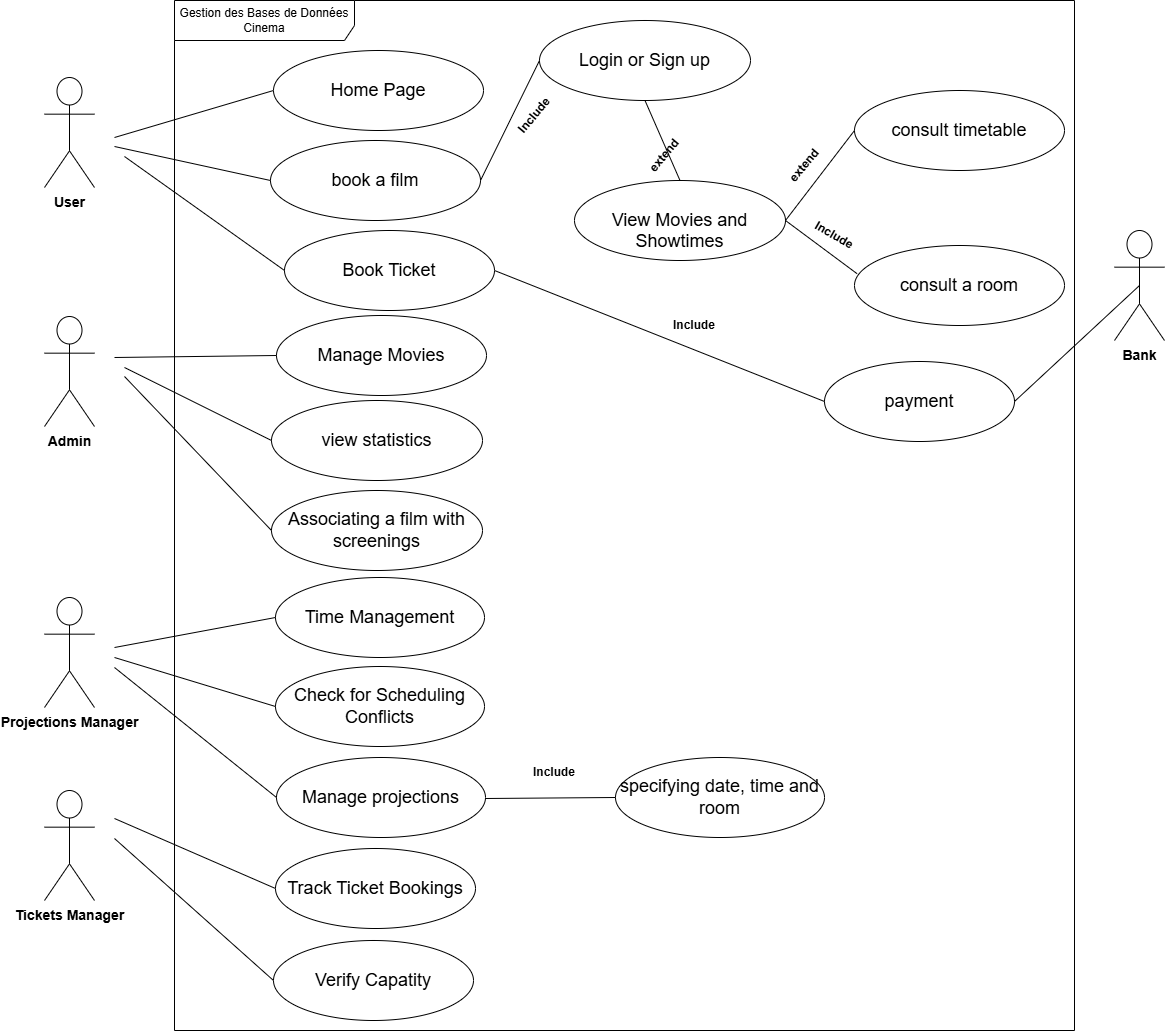

The diagram above was exported from draw.io. Its source (the exported page's mxGraphModel, read from the mxfile embedded in the PNG):
<mxGraphModel dx="2918" dy="840" grid="1" gridSize="10" guides="1" tooltips="1" connect="1" arrows="1" fold="1" page="1" pageScale="1" pageWidth="850" pageHeight="1100" math="0" shadow="0">
  <root>
    <mxCell id="0" />
    <mxCell id="1" parent="0" />
    <mxCell id="OCYiBM4B-SEGNInI0P05-1" value="&lt;font style=&quot;font-size: 18px;&quot;&gt;book a film&lt;/font&gt;" style="ellipse;whiteSpace=wrap;html=1;" vertex="1" parent="1">
      <mxGeometry x="156" y="190" width="210" height="80" as="geometry" />
    </mxCell>
    <mxCell id="OCYiBM4B-SEGNInI0P05-2" value="&lt;font style=&quot;font-size: 18px;&quot;&gt;payment &lt;br&gt;&lt;/font&gt;" style="ellipse;whiteSpace=wrap;html=1;" vertex="1" parent="1">
      <mxGeometry x="710" y="411" width="190" height="80" as="geometry" />
    </mxCell>
    <mxCell id="OCYiBM4B-SEGNInI0P05-3" value="&lt;font style=&quot;font-size: 18px;&quot;&gt;Login or Sign up&lt;/font&gt;" style="ellipse;whiteSpace=wrap;html=1;" vertex="1" parent="1">
      <mxGeometry x="425" y="70" width="211" height="80" as="geometry" />
    </mxCell>
    <mxCell id="OCYiBM4B-SEGNInI0P05-4" value="&lt;font style=&quot;font-size: 18px;&quot;&gt;Manage Movies&lt;/font&gt;" style="ellipse;whiteSpace=wrap;html=1;" vertex="1" parent="1">
      <mxGeometry x="162" y="365" width="210" height="80" as="geometry" />
    </mxCell>
    <mxCell id="OCYiBM4B-SEGNInI0P05-5" value="&lt;font style=&quot;font-size: 18px;&quot;&gt;view statistics&lt;/font&gt;" style="ellipse;whiteSpace=wrap;html=1;" vertex="1" parent="1">
      <mxGeometry x="157" y="450" width="211" height="80" as="geometry" />
    </mxCell>
    <mxCell id="OCYiBM4B-SEGNInI0P05-6" value="&lt;b&gt;&lt;font style=&quot;font-size: 14px;&quot;&gt;User&lt;/font&gt;&lt;/b&gt;" style="shape=umlActor;verticalLabelPosition=bottom;verticalAlign=top;html=1;outlineConnect=0;" vertex="1" parent="1">
      <mxGeometry x="-70" y="127" width="50" height="110" as="geometry" />
    </mxCell>
    <mxCell id="OCYiBM4B-SEGNInI0P05-7" value="&lt;b&gt;&lt;font style=&quot;font-size: 14px;&quot;&gt;Admin&lt;/font&gt;&lt;/b&gt;" style="shape=umlActor;verticalLabelPosition=bottom;verticalAlign=top;html=1;outlineConnect=0;" vertex="1" parent="1">
      <mxGeometry x="-70" y="366" width="50" height="110" as="geometry" />
    </mxCell>
    <mxCell id="OCYiBM4B-SEGNInI0P05-8" value="" style="endArrow=none;html=1;rounded=0;entryX=0;entryY=0.5;entryDx=0;entryDy=0;" edge="1" parent="1" target="OCYiBM4B-SEGNInI0P05-30">
      <mxGeometry width="50" height="50" relative="1" as="geometry">
        <mxPoint y="187" as="sourcePoint" />
        <mxPoint x="140" y="150" as="targetPoint" />
      </mxGeometry>
    </mxCell>
    <mxCell id="OCYiBM4B-SEGNInI0P05-9" value="" style="endArrow=none;html=1;rounded=0;entryX=0;entryY=0.5;entryDx=0;entryDy=0;" edge="1" parent="1" target="OCYiBM4B-SEGNInI0P05-1">
      <mxGeometry width="50" height="50" relative="1" as="geometry">
        <mxPoint y="196" as="sourcePoint" />
        <mxPoint x="150" y="237" as="targetPoint" />
      </mxGeometry>
    </mxCell>
    <mxCell id="OCYiBM4B-SEGNInI0P05-10" value="&lt;font style=&quot;font-size: 18px;&quot;&gt;Associating a film with screenings&lt;/font&gt;" style="ellipse;whiteSpace=wrap;html=1;" vertex="1" parent="1">
      <mxGeometry x="157" y="540" width="211" height="80" as="geometry" />
    </mxCell>
    <mxCell id="OCYiBM4B-SEGNInI0P05-11" value="&lt;font style=&quot;font-size: 18px;&quot;&gt;Time Management&lt;/font&gt;" style="ellipse;whiteSpace=wrap;html=1;" vertex="1" parent="1">
      <mxGeometry x="161" y="627" width="209" height="80" as="geometry" />
    </mxCell>
    <mxCell id="OCYiBM4B-SEGNInI0P05-12" value="&lt;font style=&quot;font-size: 18px;&quot;&gt;Check for Scheduling Conflicts&lt;/font&gt;" style="ellipse;whiteSpace=wrap;html=1;" vertex="1" parent="1">
      <mxGeometry x="161" y="716" width="209" height="80" as="geometry" />
    </mxCell>
    <mxCell id="OCYiBM4B-SEGNInI0P05-13" value="" style="endArrow=none;html=1;rounded=0;entryX=0;entryY=0.5;entryDx=0;entryDy=0;" edge="1" parent="1" target="OCYiBM4B-SEGNInI0P05-4">
      <mxGeometry width="50" height="50" relative="1" as="geometry">
        <mxPoint y="407" as="sourcePoint" />
        <mxPoint x="140" y="330" as="targetPoint" />
      </mxGeometry>
    </mxCell>
    <mxCell id="OCYiBM4B-SEGNInI0P05-14" value="" style="endArrow=none;html=1;rounded=0;entryX=0;entryY=0.5;entryDx=0;entryDy=0;" edge="1" parent="1" target="OCYiBM4B-SEGNInI0P05-5">
      <mxGeometry width="50" height="50" relative="1" as="geometry">
        <mxPoint x="10" y="417" as="sourcePoint" />
        <mxPoint x="156" y="473" as="targetPoint" />
      </mxGeometry>
    </mxCell>
    <mxCell id="OCYiBM4B-SEGNInI0P05-15" value="" style="endArrow=none;html=1;rounded=0;entryX=0;entryY=0.5;entryDx=0;entryDy=0;" edge="1" parent="1" target="OCYiBM4B-SEGNInI0P05-10">
      <mxGeometry width="50" height="50" relative="1" as="geometry">
        <mxPoint x="10" y="426" as="sourcePoint" />
        <mxPoint x="150" y="586" as="targetPoint" />
      </mxGeometry>
    </mxCell>
    <mxCell id="OCYiBM4B-SEGNInI0P05-16" value="&lt;b&gt;&lt;font style=&quot;font-size: 14px;&quot;&gt;Bank&lt;/font&gt;&lt;/b&gt;" style="shape=umlActor;verticalLabelPosition=bottom;verticalAlign=top;html=1;outlineConnect=0;" vertex="1" parent="1">
      <mxGeometry x="1000" y="280" width="50" height="110" as="geometry" />
    </mxCell>
    <mxCell id="OCYiBM4B-SEGNInI0P05-17" value="&lt;font style=&quot;font-size: 18px;&quot;&gt;Manage projections&lt;/font&gt;" style="ellipse;whiteSpace=wrap;html=1;" vertex="1" parent="1">
      <mxGeometry x="162" y="807" width="209" height="80" as="geometry" />
    </mxCell>
    <mxCell id="OCYiBM4B-SEGNInI0P05-18" value="&lt;font style=&quot;font-size: 14px;&quot;&gt;&lt;b&gt;Projections Manager&lt;/b&gt;&lt;/font&gt;" style="shape=umlActor;verticalLabelPosition=bottom;verticalAlign=top;html=1;outlineConnect=0;" vertex="1" parent="1">
      <mxGeometry x="-70" y="647" width="50" height="110" as="geometry" />
    </mxCell>
    <mxCell id="OCYiBM4B-SEGNInI0P05-19" value="" style="endArrow=none;html=1;rounded=0;entryX=0;entryY=0.5;entryDx=0;entryDy=0;" edge="1" parent="1" target="OCYiBM4B-SEGNInI0P05-11">
      <mxGeometry width="50" height="50" relative="1" as="geometry">
        <mxPoint y="697" as="sourcePoint" />
        <mxPoint x="140" y="650" as="targetPoint" />
      </mxGeometry>
    </mxCell>
    <mxCell id="OCYiBM4B-SEGNInI0P05-20" value="" style="endArrow=none;html=1;rounded=0;entryX=0;entryY=0.5;entryDx=0;entryDy=0;" edge="1" parent="1" target="OCYiBM4B-SEGNInI0P05-12">
      <mxGeometry width="50" height="50" relative="1" as="geometry">
        <mxPoint y="707" as="sourcePoint" />
        <mxPoint x="150" y="707" as="targetPoint" />
      </mxGeometry>
    </mxCell>
    <mxCell id="OCYiBM4B-SEGNInI0P05-21" value="" style="endArrow=none;html=1;rounded=0;entryX=0;entryY=0.5;entryDx=0;entryDy=0;" edge="1" parent="1" target="OCYiBM4B-SEGNInI0P05-17">
      <mxGeometry width="50" height="50" relative="1" as="geometry">
        <mxPoint y="717" as="sourcePoint" />
        <mxPoint x="140" y="787" as="targetPoint" />
      </mxGeometry>
    </mxCell>
    <mxCell id="OCYiBM4B-SEGNInI0P05-22" value="" style="endArrow=none;html=1;rounded=0;entryX=0;entryY=0.5;entryDx=0;entryDy=0;" edge="1" parent="1" target="OCYiBM4B-SEGNInI0P05-25">
      <mxGeometry width="50" height="50" relative="1" as="geometry">
        <mxPoint y="868" as="sourcePoint" />
        <mxPoint x="150" y="817" as="targetPoint" />
      </mxGeometry>
    </mxCell>
    <mxCell id="OCYiBM4B-SEGNInI0P05-23" value="" style="endArrow=none;html=1;rounded=0;entryX=0;entryY=0.5;entryDx=0;entryDy=0;" edge="1" parent="1" target="OCYiBM4B-SEGNInI0P05-26">
      <mxGeometry width="50" height="50" relative="1" as="geometry">
        <mxPoint y="888" as="sourcePoint" />
        <mxPoint x="160" y="917" as="targetPoint" />
      </mxGeometry>
    </mxCell>
    <mxCell id="OCYiBM4B-SEGNInI0P05-24" value="&lt;font style=&quot;font-size: 14px;&quot;&gt;&lt;b&gt;Tickets Manager&lt;/b&gt;&lt;/font&gt;" style="shape=umlActor;verticalLabelPosition=bottom;verticalAlign=top;html=1;outlineConnect=0;" vertex="1" parent="1">
      <mxGeometry x="-70" y="840" width="50" height="110" as="geometry" />
    </mxCell>
    <mxCell id="OCYiBM4B-SEGNInI0P05-25" value="&lt;font style=&quot;font-size: 18px;&quot;&gt;Track Ticket Bookings&lt;/font&gt;" style="ellipse;whiteSpace=wrap;html=1;" vertex="1" parent="1">
      <mxGeometry x="161" y="898" width="200" height="80" as="geometry" />
    </mxCell>
    <mxCell id="OCYiBM4B-SEGNInI0P05-26" value="&lt;font style=&quot;font-size: 18px;&quot;&gt;Verify Capatity&lt;/font&gt;" style="ellipse;whiteSpace=wrap;html=1;" vertex="1" parent="1">
      <mxGeometry x="159" y="990" width="200" height="80" as="geometry" />
    </mxCell>
    <mxCell id="OCYiBM4B-SEGNInI0P05-27" value="Gestion des Bases de Données Cinema" style="shape=umlFrame;whiteSpace=wrap;html=1;pointerEvents=0;width=180;height=40;" vertex="1" parent="1">
      <mxGeometry x="60" y="50" width="900" height="1030" as="geometry" />
    </mxCell>
    <mxCell id="OCYiBM4B-SEGNInI0P05-28" value="" style="endArrow=none;html=1;rounded=0;entryX=1;entryY=0.5;entryDx=0;entryDy=0;exitX=0.5;exitY=0.5;exitDx=0;exitDy=0;exitPerimeter=0;" edge="1" parent="1" source="OCYiBM4B-SEGNInI0P05-16" target="OCYiBM4B-SEGNInI0P05-2">
      <mxGeometry width="50" height="50" relative="1" as="geometry">
        <mxPoint x="980" y="340" as="sourcePoint" />
        <mxPoint x="720" y="410" as="targetPoint" />
      </mxGeometry>
    </mxCell>
    <mxCell id="OCYiBM4B-SEGNInI0P05-29" value="" style="endArrow=none;html=1;rounded=0;exitX=1;exitY=0.5;exitDx=0;exitDy=0;entryX=0;entryY=0.5;entryDx=0;entryDy=0;" edge="1" parent="1" source="OCYiBM4B-SEGNInI0P05-31" target="OCYiBM4B-SEGNInI0P05-2">
      <mxGeometry width="50" height="50" relative="1" as="geometry">
        <mxPoint x="900" y="190.0000000000001" as="sourcePoint" />
        <mxPoint x="790" y="330" as="targetPoint" />
      </mxGeometry>
    </mxCell>
    <mxCell id="OCYiBM4B-SEGNInI0P05-30" value="&lt;font style=&quot;font-size: 18px;&quot;&gt;Home Page&lt;/font&gt;" style="ellipse;whiteSpace=wrap;html=1;" vertex="1" parent="1">
      <mxGeometry x="159" y="100" width="210" height="80" as="geometry" />
    </mxCell>
    <mxCell id="OCYiBM4B-SEGNInI0P05-31" value="&lt;font style=&quot;font-size: 18px;&quot;&gt;Book Ticket&lt;/font&gt;" style="ellipse;whiteSpace=wrap;html=1;rotation=0;" vertex="1" parent="1">
      <mxGeometry x="170" y="280" width="210" height="80" as="geometry" />
    </mxCell>
    <mxCell id="OCYiBM4B-SEGNInI0P05-33" value="&lt;div&gt;&lt;font style=&quot;font-size: 18px;&quot;&gt;&lt;br&gt;&lt;/font&gt;&lt;/div&gt;&lt;font style=&quot;font-size: 18px;&quot;&gt;View Movies and Showtimes&lt;br&gt;&lt;/font&gt;" style="ellipse;whiteSpace=wrap;html=1;" vertex="1" parent="1">
      <mxGeometry x="460" y="230" width="211" height="80" as="geometry" />
    </mxCell>
    <mxCell id="OCYiBM4B-SEGNInI0P05-34" value="" style="endArrow=none;html=1;rounded=0;exitX=0;exitY=0.5;exitDx=0;exitDy=0;entryX=1;entryY=0.5;entryDx=0;entryDy=0;" edge="1" parent="1" source="OCYiBM4B-SEGNInI0P05-3" target="OCYiBM4B-SEGNInI0P05-1">
      <mxGeometry width="50" height="50" relative="1" as="geometry">
        <mxPoint x="675.5" y="486" as="sourcePoint" />
        <mxPoint x="370" y="230" as="targetPoint" />
      </mxGeometry>
    </mxCell>
    <mxCell id="OCYiBM4B-SEGNInI0P05-35" value="" style="endArrow=none;html=1;rounded=0;exitX=0.5;exitY=0;exitDx=0;exitDy=0;entryX=0.5;entryY=1;entryDx=0;entryDy=0;" edge="1" parent="1" source="OCYiBM4B-SEGNInI0P05-33" target="OCYiBM4B-SEGNInI0P05-3">
      <mxGeometry width="50" height="50" relative="1" as="geometry">
        <mxPoint x="389" y="340" as="sourcePoint" />
        <mxPoint x="500" y="290" as="targetPoint" />
      </mxGeometry>
    </mxCell>
    <mxCell id="OCYiBM4B-SEGNInI0P05-36" value="&lt;font style=&quot;font-size: 18px;&quot;&gt;specifying date, time and room&lt;/font&gt;" style="ellipse;whiteSpace=wrap;html=1;" vertex="1" parent="1">
      <mxGeometry x="501" y="807" width="209" height="80" as="geometry" />
    </mxCell>
    <mxCell id="OCYiBM4B-SEGNInI0P05-37" value="" style="endArrow=none;html=1;rounded=0;entryX=0;entryY=0.5;entryDx=0;entryDy=0;" edge="1" parent="1" target="OCYiBM4B-SEGNInI0P05-36">
      <mxGeometry width="50" height="50" relative="1" as="geometry">
        <mxPoint x="371" y="848" as="sourcePoint" />
        <mxPoint x="533" y="978" as="targetPoint" />
      </mxGeometry>
    </mxCell>
    <mxCell id="OCYiBM4B-SEGNInI0P05-39" value="&lt;b&gt;Include&lt;/b&gt;" style="text;html=1;align=center;verticalAlign=middle;whiteSpace=wrap;rounded=0;" vertex="1" parent="1">
      <mxGeometry x="550" y="360" width="60" height="30" as="geometry" />
    </mxCell>
    <mxCell id="OCYiBM4B-SEGNInI0P05-44" value="&lt;b&gt;Include&lt;/b&gt;" style="text;html=1;align=center;verticalAlign=middle;whiteSpace=wrap;rounded=0;" vertex="1" parent="1">
      <mxGeometry x="410" y="807" width="60" height="30" as="geometry" />
    </mxCell>
    <mxCell id="OCYiBM4B-SEGNInI0P05-49" value="&lt;b&gt;extend&lt;/b&gt;" style="text;html=1;align=center;verticalAlign=middle;whiteSpace=wrap;rounded=0;rotation=-50;" vertex="1" parent="1">
      <mxGeometry x="520" y="190" width="60" height="30" as="geometry" />
    </mxCell>
    <mxCell id="OCYiBM4B-SEGNInI0P05-52" value="&lt;b&gt;Include&lt;/b&gt;" style="text;html=1;align=center;verticalAlign=middle;whiteSpace=wrap;rounded=0;rotation=-50;" vertex="1" parent="1">
      <mxGeometry x="390" y="150" width="60" height="30" as="geometry" />
    </mxCell>
    <mxCell id="OCYiBM4B-SEGNInI0P05-57" value="" style="endArrow=none;html=1;rounded=0;entryX=0;entryY=0.5;entryDx=0;entryDy=0;" edge="1" parent="1" target="OCYiBM4B-SEGNInI0P05-31">
      <mxGeometry width="50" height="50" relative="1" as="geometry">
        <mxPoint x="10" y="206" as="sourcePoint" />
        <mxPoint x="166" y="240" as="targetPoint" />
      </mxGeometry>
    </mxCell>
    <mxCell id="OCYiBM4B-SEGNInI0P05-58" value="&lt;font style=&quot;font-size: 18px;&quot;&gt;consult timetable&lt;/font&gt;" style="ellipse;whiteSpace=wrap;html=1;" vertex="1" parent="1">
      <mxGeometry x="740" y="140" width="210" height="80" as="geometry" />
    </mxCell>
    <mxCell id="OCYiBM4B-SEGNInI0P05-59" value="&lt;font style=&quot;font-size: 18px;&quot;&gt;consult a room&lt;/font&gt;" style="ellipse;whiteSpace=wrap;html=1;" vertex="1" parent="1">
      <mxGeometry x="740" y="295" width="210" height="80" as="geometry" />
    </mxCell>
    <mxCell id="OCYiBM4B-SEGNInI0P05-60" value="" style="endArrow=none;html=1;rounded=0;entryX=0;entryY=0.5;entryDx=0;entryDy=0;exitX=1;exitY=0.5;exitDx=0;exitDy=0;" edge="1" parent="1" source="OCYiBM4B-SEGNInI0P05-33" target="OCYiBM4B-SEGNInI0P05-58">
      <mxGeometry width="50" height="50" relative="1" as="geometry">
        <mxPoint x="680" y="260" as="sourcePoint" />
        <mxPoint x="600" y="390" as="targetPoint" />
      </mxGeometry>
    </mxCell>
    <mxCell id="OCYiBM4B-SEGNInI0P05-61" value="" style="endArrow=none;html=1;rounded=0;entryX=0.012;entryY=0.352;entryDx=0;entryDy=0;exitX=1;exitY=0.5;exitDx=0;exitDy=0;entryPerimeter=0;" edge="1" parent="1" source="OCYiBM4B-SEGNInI0P05-33" target="OCYiBM4B-SEGNInI0P05-59">
      <mxGeometry width="50" height="50" relative="1" as="geometry">
        <mxPoint x="646" y="120" as="sourcePoint" />
        <mxPoint x="720" y="90" as="targetPoint" />
      </mxGeometry>
    </mxCell>
    <mxCell id="OCYiBM4B-SEGNInI0P05-62" value="&lt;b&gt;extend&lt;/b&gt;" style="text;html=1;align=center;verticalAlign=middle;whiteSpace=wrap;rounded=0;rotation=-50;" vertex="1" parent="1">
      <mxGeometry x="660" y="200" width="60" height="30" as="geometry" />
    </mxCell>
    <mxCell id="OCYiBM4B-SEGNInI0P05-70" value="&lt;b&gt;Include&lt;/b&gt;" style="text;html=1;align=center;verticalAlign=middle;whiteSpace=wrap;rounded=0;rotation=30;" vertex="1" parent="1">
      <mxGeometry x="690" y="270" width="60" height="30" as="geometry" />
    </mxCell>
  </root>
</mxGraphModel>